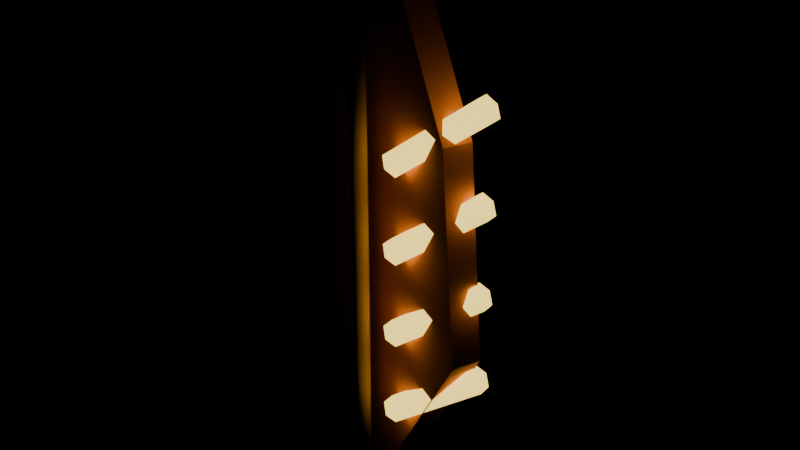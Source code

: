 # Source: prop_phoenix_feather.blend  (saved by Blender 5.2.44; exported with 4.5.12 LTS)
import bpy
from mathutils import Matrix  # noqa: F401  (used for matrix-valued properties, if any)

bpy.ops.wm.read_factory_settings(use_empty=True)
scene = bpy.context.scene
scene.name = 'Scene'

# ---- materials (node trees are filled in below, after node groups)
mat_m_toon = bpy.data.materials.new('M_Toon')
mat_m_emit = bpy.data.materials.new('M_Emit')

# ---- material node trees
mat_m_toon.use_nodes = True; mat_m_toon.node_tree.nodes.clear()
_N = mat_m_toon.node_tree.nodes; _L = mat_m_toon.node_tree.links
n0 = _N.new('ShaderNodeBsdfPrincipled'); n0.name = 'Principled BSDF'; n0.location = (-200, 100)
n0.inputs[2].default_value = 0.8
n0.inputs[10].default_value = 0.005
n1 = _N.new('ShaderNodeOutputMaterial'); n1.name = 'Material Output'; n1.location = (200, 100)
n2 = _N.new('ShaderNodeVertexColor'); n2.name = 'Color Attribute'; n2.location = (0, 0)
n2.layer_name = 'Col'
_L.new(n0.outputs[0], n1.inputs[0])
_L.new(n2.outputs[0], n0.inputs[0])
n1.is_active_output = True
mat_m_emit.use_nodes = True; mat_m_emit.node_tree.nodes.clear()
_N = mat_m_emit.node_tree.nodes; _L = mat_m_emit.node_tree.links
n0 = _N.new('ShaderNodeBsdfPrincipled'); n0.name = 'Principled BSDF'; n0.location = (-200, 100)
n0.inputs[2].default_value = 0.8
n0.inputs[10].default_value = 0.005
n0.inputs[28].default_value = 2.0
n1 = _N.new('ShaderNodeOutputMaterial'); n1.name = 'Material Output'; n1.location = (200, 100)
n2 = _N.new('ShaderNodeVertexColor'); n2.name = 'Color Attribute'; n2.location = (0, 0)
n2.layer_name = 'Col'
_L.new(n0.outputs[0], n1.inputs[0])
_L.new(n2.outputs[0], n0.inputs[0])
_L.new(n2.outputs[0], n0.inputs[27])
n1.is_active_output = True

# ---- meshes
me_phoenix_feather = bpy.data.meshes.new('phoenix_feather')
me_phoenix_feather.from_pydata([(-0.00684, -0.01879, 0.05), (-0.1572, 0.03593, 0.33), (-0.1121, 0.01951, 0.674), (-0.00684, -0.01879, 0.85), (0.1285, -0.06804, 0.61), (0.1585, -0.07899, 0.33), (0.00684, 0.01879, 0.05), (-0.1435, 0.07352, 0.33), (-0.09841, 0.0571, 0.674), (0.00684, 0.01879, 0.85), (0.1422, -0.03046, 0.61), (0.1722, -0.0414, 0.33), (-0.013, -0.03571, 0.05), (-0.02656, -0.0396, 0.05), (-0.02705, -0.05369, 0.05), (-0.01379, -0.05852, 0.05), (-0.005108, -0.0474, 0.05), (-0.013, -0.03571, 0.69), (-0.02656, -0.0396, 0.69), (-0.02705, -0.05369, 0.69), (-0.01379, -0.05852, 0.69), (-0.005108, -0.0474, 0.69), (0.04138, -0.06795, 0.2), (0.05015, -0.05825, 0.1876), (0.04877, -0.0403, 0.1876), (0.03862, -0.03205, 0.2), (0.02985, -0.04175, 0.2124), (0.03123, -0.0597, 0.2124), (0.1714, -0.05795, 0.3), (0.1801, -0.04825, 0.2876), (0.1788, -0.0303, 0.2876), (0.1686, -0.02205, 0.3), (0.1599, -0.03175, 0.3124), (0.1612, -0.0497, 0.3124), (0.04138, -0.06795, 0.32), (0.05015, -0.05825, 0.3076), (0.04877, -0.0403, 0.3076), (0.03862, -0.03205, 0.32), (0.02985, -0.04175, 0.3324), (0.03123, -0.0597, 0.3324), (0.1714, -0.05795, 0.42), (0.1801, -0.04825, 0.4076), (0.1788, -0.0303, 0.4076), (0.1686, -0.02205, 0.42), (0.1599, -0.03175, 0.4324), (0.1612, -0.0497, 0.4324), (0.04138, -0.06795, 0.44), (0.05015, -0.05825, 0.4276), (0.04877, -0.0403, 0.4276), (0.03862, -0.03205, 0.44), (0.02985, -0.04175, 0.4524), (0.03123, -0.0597, 0.4524), (0.1714, -0.05795, 0.54), (0.1801, -0.04825, 0.5276), (0.1788, -0.0303, 0.5276), (0.1686, -0.02205, 0.54), (0.1599, -0.03175, 0.5524), (0.1612, -0.0497, 0.5524), (0.04138, -0.06795, 0.56), (0.05015, -0.05825, 0.5476), (0.04877, -0.0403, 0.5476), (0.03862, -0.03205, 0.56), (0.02985, -0.04175, 0.5724), (0.03123, -0.0597, 0.5724), (0.1714, -0.05795, 0.66), (0.1801, -0.04825, 0.6476), (0.1788, -0.0303, 0.6476), (0.1686, -0.02205, 0.66), (0.1599, -0.03175, 0.6724), (0.1612, -0.0497, 0.6724)], [], [(0, 5, 4, 3, 2, 1), (1, 7, 6, 0), (2, 8, 7, 1), (3, 9, 8, 2), (4, 10, 9, 3), (5, 11, 10, 4), (0, 6, 11, 5), (11, 6, 7, 8, 9, 10), (12, 13, 18, 17), (13, 14, 19, 18), (14, 15, 20, 19), (15, 16, 21, 20), (16, 12, 17, 21), (16, 15, 14, 13, 12), (17, 18, 19, 20, 21), (22, 23, 29, 28), (23, 24, 30, 29), (24, 25, 31, 30), (25, 26, 32, 31), (26, 27, 33, 32), (27, 22, 28, 33), (27, 26, 25, 24, 23, 22), (28, 29, 30, 31, 32, 33), (34, 35, 41, 40), (35, 36, 42, 41), (36, 37, 43, 42), (37, 38, 44, 43), (38, 39, 45, 44), (39, 34, 40, 45), (39, 38, 37, 36, 35, 34), (40, 41, 42, 43, 44, 45), (46, 47, 53, 52), (47, 48, 54, 53), (48, 49, 55, 54), (49, 50, 56, 55), (50, 51, 57, 56), (51, 46, 52, 57), (51, 50, 49, 48, 47, 46), (52, 53, 54, 55, 56, 57), (58, 59, 65, 64), (59, 60, 66, 65), (60, 61, 67, 66), (61, 62, 68, 67), (62, 63, 69, 68), (63, 58, 64, 69), (63, 62, 61, 60, 59, 58), (64, 65, 66, 67, 68, 69)])
me_phoenix_feather.polygons.foreach_set('use_smooth', [0, 0, 0, 0, 0, 0, 0, 0, 1, 1, 1, 1, 1, 0, 0, 1, 1, 1, 1, 1, 1, 0, 0, 1, 1, 1, 1, 1, 1, 0, 0, 1, 1, 1, 1, 1, 1, 0, 0, 1, 1, 1, 1, 1, 1, 0, 0])
me_phoenix_feather.polygons.foreach_set('material_index', [0, 0, 0, 0, 0, 0, 0, 0, 0, 0, 0, 0, 0, 0, 0, 1, 1, 1, 1, 1, 1, 1, 1, 1, 1, 1, 1, 1, 1, 1, 1, 1, 1, 1, 1, 1, 1, 1, 1, 1, 1, 1, 1, 1, 1, 1, 1])
_ca = me_phoenix_feather.color_attributes.new('Col', 'BYTE_COLOR', 'CORNER')
_ca.data.foreach_set('color', [0.8879, 0.2705, 0.06125, 1.0, 0.8879, 0.2705, 0.06125, 1.0, 0.8879, 0.2705, 0.06125, 1.0, 0.8879, 0.2705, 0.06125, 1.0, 0.8879, 0.2705, 0.06125, 1.0, 0.8879, 0.2705, 0.06125, 1.0, 0.8879, 0.2705, 0.06125, 1.0, 0.8879, 0.2705, 0.06125, 1.0, 0.8879, 0.2705, 0.06125, 1.0, 0.8879, 0.2705, 0.06125, 1.0, 0.8879, 0.2705, 0.06125, 1.0, 0.8879, 0.2705, 0.06125, 1.0, 0.8879, 0.2705, 0.06125, 1.0, 0.8879, 0.2705, 0.06125, 1.0, 0.8879, 0.2705, 0.06125, 1.0, 0.8879, 0.2705, 0.06125, 1.0, 0.8879, 0.2705, 0.06125, 1.0, 0.8879, 0.2705, 0.06125, 1.0, 0.8879, 0.2705, 0.06125, 1.0, 0.8879, 0.2705, 0.06125, 1.0, 0.8879, 0.2705, 0.06125, 1.0, 0.8879, 0.2705, 0.06125, 1.0, 0.8879, 0.2705, 0.06125, 1.0, 0.8879, 0.2705, 0.06125, 1.0, 0.8879, 0.2705, 0.06125, 1.0, 0.8879, 0.2705, 0.06125, 1.0, 0.8879, 0.2705, 0.06125, 1.0, 0.8879, 0.2705, 0.06125, 1.0, 0.8879, 0.2705, 0.06125, 1.0, 0.8879, 0.2705, 0.06125, 1.0, 0.8879, 0.2705, 0.06125, 1.0, 0.8879, 0.2705, 0.06125, 1.0, 0.8879, 0.2705, 0.06125, 1.0, 0.8879, 0.2705, 0.06125, 1.0, 0.8879, 0.2705, 0.06125, 1.0, 0.8879, 0.2705, 0.06125, 1.0, 0.8148, 0.4969, 0.1195, 1.0, 0.8148, 0.4969, 0.1195, 1.0, 0.8148, 0.4969, 0.1195, 1.0, 0.8148, 0.4969, 0.1195, 1.0, 0.8148, 0.4969, 0.1195, 1.0, 0.8148, 0.4969, 0.1195, 1.0, 0.8148, 0.4969, 0.1195, 1.0, 0.8148, 0.4969, 0.1195, 1.0, 0.8148, 0.4969, 0.1195, 1.0, 0.8148, 0.4969, 0.1195, 1.0, 0.8148, 0.4969, 0.1195, 1.0, 0.8148, 0.4969, 0.1195, 1.0, 0.8148, 0.4969, 0.1195, 1.0, 0.8148, 0.4969, 0.1195, 1.0, 0.8148, 0.4969, 0.1195, 1.0, 0.8148, 0.4969, 0.1195, 1.0, 0.8148, 0.4969, 0.1195, 1.0, 0.8148, 0.4969, 0.1195, 1.0, 0.8148, 0.4969, 0.1195, 1.0, 0.8148, 0.4969, 0.1195, 1.0, 0.8148, 0.4969, 0.1195, 1.0, 0.8148, 0.4969, 0.1195, 1.0, 0.8148, 0.4969, 0.1195, 1.0, 0.8148, 0.4969, 0.1195, 1.0, 0.8148, 0.4969, 0.1195, 1.0, 0.8148, 0.4969, 0.1195, 1.0, 0.8148, 0.4969, 0.1195, 1.0, 0.8148, 0.4969, 0.1195, 1.0, 0.8148, 0.4969, 0.1195, 1.0, 0.8148, 0.4969, 0.1195, 1.0, 1.0, 0.7157, 0.159, 1.0, 1.0, 0.7157, 0.159, 1.0, 1.0, 0.7157, 0.159, 1.0, 1.0, 0.7157, 0.159, 1.0, 1.0, 0.7157, 0.159, 1.0, 1.0, 0.7157, 0.159, 1.0, 1.0, 0.7157, 0.159, 1.0, 1.0, 0.7157, 0.159, 1.0, 1.0, 0.7157, 0.159, 1.0, 1.0, 0.7157, 0.159, 1.0, 1.0, 0.7157, 0.159, 1.0, 1.0, 0.7157, 0.159, 1.0, 1.0, 0.7157, 0.159, 1.0, 1.0, 0.7157, 0.159, 1.0, 1.0, 0.7157, 0.159, 1.0, 1.0, 0.7157, 0.159, 1.0, 1.0, 0.7157, 0.159, 1.0, 1.0, 0.7157, 0.159, 1.0, 1.0, 0.7157, 0.159, 1.0, 1.0, 0.7157, 0.159, 1.0, 1.0, 0.7157, 0.159, 1.0, 1.0, 0.7157, 0.159, 1.0, 1.0, 0.7157, 0.159, 1.0, 1.0, 0.7157, 0.159, 1.0, 1.0, 0.7157, 0.159, 1.0, 1.0, 0.7157, 0.159, 1.0, 1.0, 0.7157, 0.159, 1.0, 1.0, 0.7157, 0.159, 1.0, 1.0, 0.7157, 0.159, 1.0, 1.0, 0.7157, 0.159, 1.0, 1.0, 0.7157, 0.159, 1.0, 1.0, 0.7157, 0.159, 1.0, 1.0, 0.7157, 0.159, 1.0, 1.0, 0.7157, 0.159, 1.0, 1.0, 0.7157, 0.159, 1.0, 1.0, 0.7157, 0.159, 1.0, 1.0, 0.7157, 0.159, 1.0, 1.0, 0.7157, 0.159, 1.0, 1.0, 0.7157, 0.159, 1.0, 1.0, 0.7157, 0.159, 1.0, 1.0, 0.7157, 0.159, 1.0, 1.0, 0.7157, 0.159, 1.0, 1.0, 0.7157, 0.159, 1.0, 1.0, 0.7157, 0.159, 1.0, 1.0, 0.7157, 0.159, 1.0, 1.0, 0.7157, 0.159, 1.0, 1.0, 0.7157, 0.159, 1.0, 1.0, 0.7157, 0.159, 1.0, 1.0, 0.7157, 0.159, 1.0, 1.0, 0.7157, 0.159, 1.0, 1.0, 0.7157, 0.159, 1.0, 1.0, 0.7157, 0.159, 1.0, 1.0, 0.7157, 0.159, 1.0, 1.0, 0.7157, 0.159, 1.0, 1.0, 0.7157, 0.159, 1.0, 1.0, 0.7157, 0.159, 1.0, 1.0, 0.7157, 0.159, 1.0, 1.0, 0.7157, 0.159, 1.0, 1.0, 0.7157, 0.159, 1.0, 1.0, 0.7157, 0.159, 1.0, 1.0, 0.7157, 0.159, 1.0, 1.0, 0.7157, 0.159, 1.0, 1.0, 0.7157, 0.159, 1.0, 1.0, 0.7157, 0.159, 1.0, 1.0, 0.7157, 0.159, 1.0, 1.0, 0.7157, 0.159, 1.0, 1.0, 0.7157, 0.159, 1.0, 1.0, 0.7157, 0.159, 1.0, 1.0, 0.7157, 0.159, 1.0, 1.0, 0.7157, 0.159, 1.0, 1.0, 0.7157, 0.159, 1.0, 1.0, 0.7157, 0.159, 1.0, 1.0, 0.7157, 0.159, 1.0, 1.0, 0.7157, 0.159, 1.0, 1.0, 0.7157, 0.159, 1.0, 1.0, 0.7157, 0.159, 1.0, 1.0, 0.7157, 0.159, 1.0, 1.0, 0.7157, 0.159, 1.0, 1.0, 0.7157, 0.159, 1.0, 1.0, 0.7157, 0.159, 1.0, 1.0, 0.7157, 0.159, 1.0, 1.0, 0.7157, 0.159, 1.0, 1.0, 0.7157, 0.159, 1.0, 1.0, 0.7157, 0.159, 1.0, 1.0, 0.7157, 0.159, 1.0, 1.0, 0.7157, 0.159, 1.0, 1.0, 0.7157, 0.159, 1.0, 1.0, 0.7157, 0.159, 1.0, 1.0, 0.7157, 0.159, 1.0, 1.0, 0.7157, 0.159, 1.0, 1.0, 0.7157, 0.159, 1.0, 1.0, 0.7157, 0.159, 1.0, 1.0, 0.7157, 0.159, 1.0, 1.0, 0.7157, 0.159, 1.0, 1.0, 0.7157, 0.159, 1.0, 1.0, 0.7157, 0.159, 1.0, 1.0, 0.7157, 0.159, 1.0, 1.0, 0.7157, 0.159, 1.0, 1.0, 0.7157, 0.159, 1.0, 1.0, 0.7157, 0.159, 1.0, 1.0, 0.7157, 0.159, 1.0, 1.0, 0.7157, 0.159, 1.0, 1.0, 0.7157, 0.159, 1.0, 1.0, 0.7157, 0.159, 1.0, 1.0, 0.7157, 0.159, 1.0, 1.0, 0.7157, 0.159, 1.0, 1.0, 0.7157, 0.159, 1.0, 1.0, 0.7157, 0.159, 1.0, 1.0, 0.7157, 0.159, 1.0, 1.0, 0.7157, 0.159, 1.0, 1.0, 0.7157, 0.159, 1.0, 1.0, 0.7157, 0.159, 1.0, 1.0, 0.7157, 0.159, 1.0, 1.0, 0.7157, 0.159, 1.0, 1.0, 0.7157, 0.159, 1.0, 1.0, 0.7157, 0.159, 1.0, 1.0, 0.7157, 0.159, 1.0, 1.0, 0.7157, 0.159, 1.0, 1.0, 0.7157, 0.159, 1.0, 1.0, 0.7157, 0.159, 1.0, 1.0, 0.7157, 0.159, 1.0, 1.0, 0.7157, 0.159, 1.0, 1.0, 0.7157, 0.159, 1.0, 1.0, 0.7157, 0.159, 1.0, 1.0, 0.7157, 0.159, 1.0, 1.0, 0.7157, 0.159, 1.0, 1.0, 0.7157, 0.159, 1.0, 1.0, 0.7157, 0.159, 1.0, 1.0, 0.7157, 0.159, 1.0, 1.0, 0.7157, 0.159, 1.0, 1.0, 0.7157, 0.159, 1.0, 1.0, 0.7157, 0.159, 1.0, 1.0, 0.7157, 0.159, 1.0, 1.0, 0.7157, 0.159, 1.0, 1.0, 0.7157, 0.159, 1.0, 1.0, 0.7157, 0.159, 1.0, 1.0, 0.7157, 0.159, 1.0, 1.0, 0.7157, 0.159, 1.0, 1.0, 0.7157, 0.159, 1.0, 1.0, 0.7157, 0.159, 1.0, 1.0, 0.7157, 0.159, 1.0, 1.0, 0.7157, 0.159, 1.0, 1.0, 0.7157, 0.159, 1.0, 1.0, 0.7157, 0.159, 1.0])
me_phoenix_feather.materials.append(mat_m_toon)
me_phoenix_feather.materials.append(mat_m_emit)
me_phoenix_feather.update()

# ---- objects
ob_phoenix_feather = bpy.data.objects.new('phoenix_feather', me_phoenix_feather)

# ---- transforms, parenting, visibility, modifiers, constraints
ob_phoenix_feather.location = (0.0, 0.0, 0.0)

# ---- collection membership
scene.collection.objects.link(ob_phoenix_feather)

# ---- scene / render settings (as saved in the file)
scene.frame_start = 1; scene.frame_end = 250; scene.frame_set(1)
scene.render.engine = 'BLENDER_EEVEE_NEXT'
scene.render.fps = 30
scene.render.bake_bias = 0.0
scene.render.bake_samples = 0
scene.render.compositor_device = 'GPU'
scene.eevee.use_volume_custom_range = False
scene.eevee.fast_gi_thickness_near = 0.1
scene.eevee.fast_gi_thickness_far = 0.0
scene.eevee.ray_tracing_options.screen_trace_thickness = 0.1
bpy.context.view_layer.update()

# ---- added for rendering (the .blend has no active camera): camera
cam_auto = bpy.data.cameras.new('AutoCamera')
cam_auto.lens = 50.0
cam_auto.sensor_width = 36.0
cam_auto.clip_end = 1000.0
ob_auto_camera = bpy.data.objects.new('AutoCamera', cam_auto)
scene.collection.objects.link(ob_auto_camera)
ob_auto_camera.location = (0.827072, -0.981448, 1.10247)
ob_auto_camera.rotation_euler = (1.09748, -7.21219e-08, 0.694738)
scene.camera = ob_auto_camera
bpy.context.view_layer.update()
